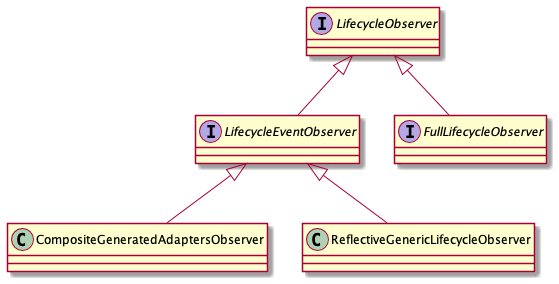

The diagram above was rendered by PlantUML. Its source (embedded in the PNG):
@startuml
interface LifecycleObserver{

}
interface LifecycleEventObserver{

}
interface FullLifecycleObserver{

}
LifecycleObserver <|-- LifecycleEventObserver
LifecycleEventObserver <|-- CompositeGeneratedAdaptersObserver
LifecycleEventObserver <|-- ReflectiveGenericLifecycleObserver
LifecycleObserver <|-- FullLifecycleObserver
@enduml